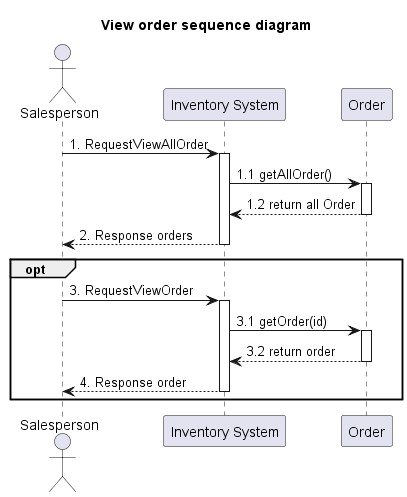

The diagram above was rendered by PlantUML. Its source (embedded in the PNG):
@startuml
'example
title View order sequence diagram

actor Salesperson as actorSalesperson
participant "Inventory System" as InventorySystem
participant "Order" as classOrder

actorSalesperson -> InventorySystem: 1. RequestViewAllOrder
activate InventorySystem

InventorySystem -> classOrder: 1.1 getAllOrder()
activate classOrder

classOrder --> InventorySystem: 1.2 return all Order
deactivate classOrder


InventorySystem --> actorSalesperson : 2. Response orders
deactivate InventorySystem


opt
actorSalesperson -> InventorySystem: 3. RequestViewOrder
activate InventorySystem

InventorySystem -> classOrder: 3.1 getOrder(id)
activate classOrder

classOrder --> InventorySystem: 3.2 return order
deactivate classOrder


'-------------- END view product ---------------

InventorySystem --> actorSalesperson : 4. Response order

deactivate InventorySystem
end





@enduml